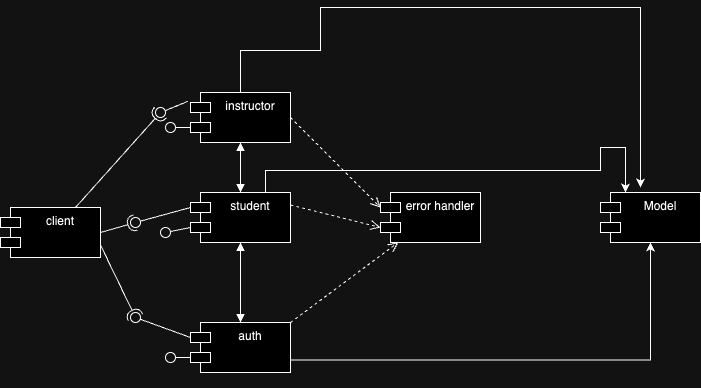

The diagram above was exported from draw.io. Its source (the exported page's mxGraphModel, read from the mxfile embedded in the PNG):
<mxGraphModel dx="1102" dy="712" grid="1" gridSize="10" guides="1" tooltips="1" connect="1" arrows="1" fold="1" page="1" pageScale="1" pageWidth="850" pageHeight="1100" math="0" shadow="0">
  <root>
    <mxCell id="0" />
    <mxCell id="1" parent="0" />
    <mxCell id="yjkw0nLZ9lgXgcN1BSB8-9" value="client" style="shape=module;align=left;spacingLeft=20;align=center;verticalAlign=top;whiteSpace=wrap;html=1;" vertex="1" parent="1">
      <mxGeometry x="40" y="290" width="100" height="50" as="geometry" />
    </mxCell>
    <mxCell id="yjkw0nLZ9lgXgcN1BSB8-43" style="edgeStyle=orthogonalEdgeStyle;rounded=0;orthogonalLoop=1;jettySize=auto;html=1;" edge="1" parent="1" source="yjkw0nLZ9lgXgcN1BSB8-10">
      <mxGeometry relative="1" as="geometry">
        <mxPoint x="680" y="270" as="targetPoint" />
        <Array as="points">
          <mxPoint x="280" y="133" />
          <mxPoint x="360" y="133" />
          <mxPoint x="360" y="90" />
        </Array>
      </mxGeometry>
    </mxCell>
    <mxCell id="yjkw0nLZ9lgXgcN1BSB8-10" value="instructor" style="shape=module;align=left;spacingLeft=20;align=center;verticalAlign=top;whiteSpace=wrap;html=1;" vertex="1" parent="1">
      <mxGeometry x="230" y="175" width="100" height="50" as="geometry" />
    </mxCell>
    <mxCell id="yjkw0nLZ9lgXgcN1BSB8-44" style="edgeStyle=orthogonalEdgeStyle;rounded=0;orthogonalLoop=1;jettySize=auto;html=1;exitX=0.75;exitY=0;exitDx=0;exitDy=0;entryX=0.25;entryY=0;entryDx=0;entryDy=0;" edge="1" parent="1" source="yjkw0nLZ9lgXgcN1BSB8-11" target="yjkw0nLZ9lgXgcN1BSB8-14">
      <mxGeometry relative="1" as="geometry">
        <mxPoint x="580" y="230" as="targetPoint" />
        <Array as="points">
          <mxPoint x="305" y="253" />
          <mxPoint x="640" y="253" />
          <mxPoint x="640" y="230" />
          <mxPoint x="665" y="230" />
        </Array>
      </mxGeometry>
    </mxCell>
    <mxCell id="yjkw0nLZ9lgXgcN1BSB8-11" value="student" style="shape=module;align=left;spacingLeft=20;align=center;verticalAlign=top;whiteSpace=wrap;html=1;" vertex="1" parent="1">
      <mxGeometry x="230" y="275" width="100" height="50" as="geometry" />
    </mxCell>
    <mxCell id="yjkw0nLZ9lgXgcN1BSB8-45" style="edgeStyle=orthogonalEdgeStyle;rounded=0;orthogonalLoop=1;jettySize=auto;html=1;exitX=1;exitY=0.75;exitDx=0;exitDy=0;entryX=0.5;entryY=1;entryDx=0;entryDy=0;" edge="1" parent="1" source="yjkw0nLZ9lgXgcN1BSB8-12" target="yjkw0nLZ9lgXgcN1BSB8-14">
      <mxGeometry relative="1" as="geometry">
        <mxPoint x="700" y="442.47619047619037" as="targetPoint" />
      </mxGeometry>
    </mxCell>
    <mxCell id="yjkw0nLZ9lgXgcN1BSB8-12" value="auth" style="shape=module;align=left;spacingLeft=20;align=center;verticalAlign=top;whiteSpace=wrap;html=1;" vertex="1" parent="1">
      <mxGeometry x="230" y="405" width="100" height="50" as="geometry" />
    </mxCell>
    <mxCell id="yjkw0nLZ9lgXgcN1BSB8-13" value="error handler" style="shape=module;align=left;spacingLeft=20;align=center;verticalAlign=top;whiteSpace=wrap;html=1;" vertex="1" parent="1">
      <mxGeometry x="420" y="275" width="100" height="50" as="geometry" />
    </mxCell>
    <mxCell id="yjkw0nLZ9lgXgcN1BSB8-14" value="Model" style="shape=module;align=left;spacingLeft=20;align=center;verticalAlign=top;whiteSpace=wrap;html=1;" vertex="1" parent="1">
      <mxGeometry x="640" y="275" width="100" height="50" as="geometry" />
    </mxCell>
    <mxCell id="yjkw0nLZ9lgXgcN1BSB8-18" value="" style="rounded=0;orthogonalLoop=1;jettySize=auto;html=1;endArrow=halfCircle;endFill=0;endSize=6;strokeWidth=1;sketch=0;exitX=0.75;exitY=0;exitDx=0;exitDy=0;" edge="1" parent="1" source="yjkw0nLZ9lgXgcN1BSB8-9" target="yjkw0nLZ9lgXgcN1BSB8-20">
      <mxGeometry relative="1" as="geometry">
        <mxPoint x="190" y="220" as="sourcePoint" />
      </mxGeometry>
    </mxCell>
    <mxCell id="yjkw0nLZ9lgXgcN1BSB8-19" value="" style="rounded=0;orthogonalLoop=1;jettySize=auto;html=1;endArrow=oval;endFill=0;sketch=0;sourcePerimeterSpacing=0;targetPerimeterSpacing=0;endSize=10;exitX=-0.027;exitY=0.178;exitDx=0;exitDy=0;exitPerimeter=0;" edge="1" parent="1" source="yjkw0nLZ9lgXgcN1BSB8-10" target="yjkw0nLZ9lgXgcN1BSB8-20">
      <mxGeometry relative="1" as="geometry">
        <mxPoint x="150" y="220" as="sourcePoint" />
      </mxGeometry>
    </mxCell>
    <mxCell id="yjkw0nLZ9lgXgcN1BSB8-20" value="" style="ellipse;whiteSpace=wrap;html=1;align=center;aspect=fixed;fillColor=none;strokeColor=none;resizable=0;perimeter=centerPerimeter;rotatable=0;allowArrows=0;points=[];outlineConnect=1;" vertex="1" parent="1">
      <mxGeometry x="195" y="190" width="10" height="10" as="geometry" />
    </mxCell>
    <mxCell id="yjkw0nLZ9lgXgcN1BSB8-22" value="" style="rounded=0;orthogonalLoop=1;jettySize=auto;html=1;endArrow=oval;endFill=0;sketch=0;sourcePerimeterSpacing=0;targetPerimeterSpacing=0;endSize=10;exitX=0;exitY=0;exitDx=0;exitDy=35;exitPerimeter=0;" edge="1" parent="1" source="yjkw0nLZ9lgXgcN1BSB8-10" target="yjkw0nLZ9lgXgcN1BSB8-23">
      <mxGeometry relative="1" as="geometry">
        <mxPoint x="190" y="245" as="sourcePoint" />
      </mxGeometry>
    </mxCell>
    <mxCell id="yjkw0nLZ9lgXgcN1BSB8-23" value="" style="ellipse;whiteSpace=wrap;html=1;align=center;aspect=fixed;fillColor=none;strokeColor=none;resizable=0;perimeter=centerPerimeter;rotatable=0;allowArrows=0;points=[];outlineConnect=1;" vertex="1" parent="1">
      <mxGeometry x="205" y="205" width="10" height="10" as="geometry" />
    </mxCell>
    <mxCell id="yjkw0nLZ9lgXgcN1BSB8-24" value="" style="rounded=0;orthogonalLoop=1;jettySize=auto;html=1;endArrow=halfCircle;endFill=0;endSize=6;strokeWidth=1;sketch=0;exitX=1;exitY=0.5;exitDx=0;exitDy=0;" edge="1" parent="1" source="yjkw0nLZ9lgXgcN1BSB8-9" target="yjkw0nLZ9lgXgcN1BSB8-26">
      <mxGeometry relative="1" as="geometry">
        <mxPoint x="195" y="305" as="sourcePoint" />
      </mxGeometry>
    </mxCell>
    <mxCell id="yjkw0nLZ9lgXgcN1BSB8-25" value="" style="rounded=0;orthogonalLoop=1;jettySize=auto;html=1;endArrow=oval;endFill=0;sketch=0;sourcePerimeterSpacing=0;targetPerimeterSpacing=0;endSize=10;exitX=0;exitY=0;exitDx=0;exitDy=15;exitPerimeter=0;" edge="1" parent="1" source="yjkw0nLZ9lgXgcN1BSB8-11" target="yjkw0nLZ9lgXgcN1BSB8-26">
      <mxGeometry relative="1" as="geometry">
        <mxPoint x="180" y="270" as="sourcePoint" />
      </mxGeometry>
    </mxCell>
    <mxCell id="yjkw0nLZ9lgXgcN1BSB8-26" value="" style="ellipse;whiteSpace=wrap;html=1;align=center;aspect=fixed;fillColor=none;strokeColor=none;resizable=0;perimeter=centerPerimeter;rotatable=0;allowArrows=0;points=[];outlineConnect=1;" vertex="1" parent="1">
      <mxGeometry x="170" y="300" width="10" height="10" as="geometry" />
    </mxCell>
    <mxCell id="yjkw0nLZ9lgXgcN1BSB8-27" value="" style="ellipse;whiteSpace=wrap;html=1;align=center;aspect=fixed;fillColor=none;strokeColor=none;resizable=0;perimeter=centerPerimeter;rotatable=0;allowArrows=0;points=[];outlineConnect=1;" vertex="1" parent="1">
      <mxGeometry x="215" y="215" width="10" height="10" as="geometry" />
    </mxCell>
    <mxCell id="yjkw0nLZ9lgXgcN1BSB8-29" value="" style="rounded=0;orthogonalLoop=1;jettySize=auto;html=1;endArrow=oval;endFill=0;sketch=0;sourcePerimeterSpacing=0;targetPerimeterSpacing=0;endSize=10;exitX=0;exitY=0;exitDx=0;exitDy=35;exitPerimeter=0;" edge="1" parent="1" source="yjkw0nLZ9lgXgcN1BSB8-11" target="yjkw0nLZ9lgXgcN1BSB8-30">
      <mxGeometry relative="1" as="geometry">
        <mxPoint x="155" y="425" as="sourcePoint" />
      </mxGeometry>
    </mxCell>
    <mxCell id="yjkw0nLZ9lgXgcN1BSB8-30" value="" style="ellipse;whiteSpace=wrap;html=1;align=center;aspect=fixed;fillColor=none;strokeColor=none;resizable=0;perimeter=centerPerimeter;rotatable=0;allowArrows=0;points=[];outlineConnect=1;" vertex="1" parent="1">
      <mxGeometry x="200" y="310" width="10" height="10" as="geometry" />
    </mxCell>
    <mxCell id="yjkw0nLZ9lgXgcN1BSB8-31" value="" style="rounded=0;orthogonalLoop=1;jettySize=auto;html=1;endArrow=halfCircle;endFill=0;endSize=6;strokeWidth=1;sketch=0;exitX=1;exitY=0.75;exitDx=0;exitDy=0;" edge="1" parent="1" source="yjkw0nLZ9lgXgcN1BSB8-9" target="yjkw0nLZ9lgXgcN1BSB8-33">
      <mxGeometry relative="1" as="geometry">
        <mxPoint x="195" y="400" as="sourcePoint" />
      </mxGeometry>
    </mxCell>
    <mxCell id="yjkw0nLZ9lgXgcN1BSB8-32" value="" style="rounded=0;orthogonalLoop=1;jettySize=auto;html=1;endArrow=oval;endFill=0;sketch=0;sourcePerimeterSpacing=0;targetPerimeterSpacing=0;endSize=10;exitX=0;exitY=0;exitDx=0;exitDy=15;exitPerimeter=0;" edge="1" parent="1" source="yjkw0nLZ9lgXgcN1BSB8-12" target="yjkw0nLZ9lgXgcN1BSB8-33">
      <mxGeometry relative="1" as="geometry">
        <mxPoint x="155" y="400" as="sourcePoint" />
      </mxGeometry>
    </mxCell>
    <mxCell id="yjkw0nLZ9lgXgcN1BSB8-33" value="" style="ellipse;whiteSpace=wrap;html=1;align=center;aspect=fixed;fillColor=none;strokeColor=none;resizable=0;perimeter=centerPerimeter;rotatable=0;allowArrows=0;points=[];outlineConnect=1;" vertex="1" parent="1">
      <mxGeometry x="170" y="395" width="10" height="10" as="geometry" />
    </mxCell>
    <mxCell id="yjkw0nLZ9lgXgcN1BSB8-35" value="" style="rounded=0;orthogonalLoop=1;jettySize=auto;html=1;endArrow=oval;endFill=0;sketch=0;sourcePerimeterSpacing=0;targetPerimeterSpacing=0;endSize=10;exitX=0;exitY=0;exitDx=0;exitDy=35;exitPerimeter=0;" edge="1" parent="1" source="yjkw0nLZ9lgXgcN1BSB8-12">
      <mxGeometry relative="1" as="geometry">
        <mxPoint x="175" y="465" as="sourcePoint" />
        <mxPoint x="210" y="440" as="targetPoint" />
      </mxGeometry>
    </mxCell>
    <mxCell id="yjkw0nLZ9lgXgcN1BSB8-36" value="" style="ellipse;whiteSpace=wrap;html=1;align=center;aspect=fixed;fillColor=none;strokeColor=none;resizable=0;perimeter=centerPerimeter;rotatable=0;allowArrows=0;points=[];outlineConnect=1;" vertex="1" parent="1">
      <mxGeometry x="190" y="460" width="10" height="10" as="geometry" />
    </mxCell>
    <mxCell id="yjkw0nLZ9lgXgcN1BSB8-38" value="" style="endArrow=block;startArrow=block;endFill=1;startFill=1;html=1;rounded=0;exitX=0.5;exitY=1;exitDx=0;exitDy=0;entryX=0.5;entryY=0;entryDx=0;entryDy=0;" edge="1" parent="1" source="yjkw0nLZ9lgXgcN1BSB8-10" target="yjkw0nLZ9lgXgcN1BSB8-11">
      <mxGeometry width="160" relative="1" as="geometry">
        <mxPoint x="235" y="240" as="sourcePoint" />
        <mxPoint x="425" y="265" as="targetPoint" />
      </mxGeometry>
    </mxCell>
    <mxCell id="yjkw0nLZ9lgXgcN1BSB8-39" value="" style="endArrow=block;startArrow=block;endFill=1;startFill=1;html=1;rounded=0;exitX=0.5;exitY=1;exitDx=0;exitDy=0;" edge="1" parent="1" source="yjkw0nLZ9lgXgcN1BSB8-11" target="yjkw0nLZ9lgXgcN1BSB8-12">
      <mxGeometry width="160" relative="1" as="geometry">
        <mxPoint x="290" y="235" as="sourcePoint" />
        <mxPoint x="290" y="285" as="targetPoint" />
      </mxGeometry>
    </mxCell>
    <mxCell id="yjkw0nLZ9lgXgcN1BSB8-40" value="" style="html=1;verticalAlign=bottom;endArrow=open;dashed=1;endSize=8;curved=0;rounded=0;exitX=1;exitY=0.5;exitDx=0;exitDy=0;entryX=0;entryY=0;entryDx=0;entryDy=15;entryPerimeter=0;" edge="1" parent="1" source="yjkw0nLZ9lgXgcN1BSB8-10" target="yjkw0nLZ9lgXgcN1BSB8-13">
      <mxGeometry relative="1" as="geometry">
        <mxPoint x="450" y="200" as="sourcePoint" />
        <mxPoint x="370" y="200" as="targetPoint" />
      </mxGeometry>
    </mxCell>
    <mxCell id="yjkw0nLZ9lgXgcN1BSB8-41" value="" style="html=1;verticalAlign=bottom;endArrow=open;dashed=1;endSize=8;curved=0;rounded=0;exitX=1;exitY=0.25;exitDx=0;exitDy=0;entryX=0;entryY=0;entryDx=0;entryDy=35;entryPerimeter=0;" edge="1" parent="1" source="yjkw0nLZ9lgXgcN1BSB8-11" target="yjkw0nLZ9lgXgcN1BSB8-13">
      <mxGeometry relative="1" as="geometry">
        <mxPoint x="360" y="265" as="sourcePoint" />
        <mxPoint x="440" y="365" as="targetPoint" />
      </mxGeometry>
    </mxCell>
    <mxCell id="yjkw0nLZ9lgXgcN1BSB8-42" value="" style="html=1;verticalAlign=bottom;endArrow=open;dashed=1;endSize=8;curved=0;rounded=0;exitX=1;exitY=0;exitDx=0;exitDy=0;entryX=0.178;entryY=0.997;entryDx=0;entryDy=0;entryPerimeter=0;" edge="1" parent="1" source="yjkw0nLZ9lgXgcN1BSB8-12" target="yjkw0nLZ9lgXgcN1BSB8-13">
      <mxGeometry relative="1" as="geometry">
        <mxPoint x="340" y="298" as="sourcePoint" />
        <mxPoint x="430" y="320" as="targetPoint" />
      </mxGeometry>
    </mxCell>
  </root>
</mxGraphModel>